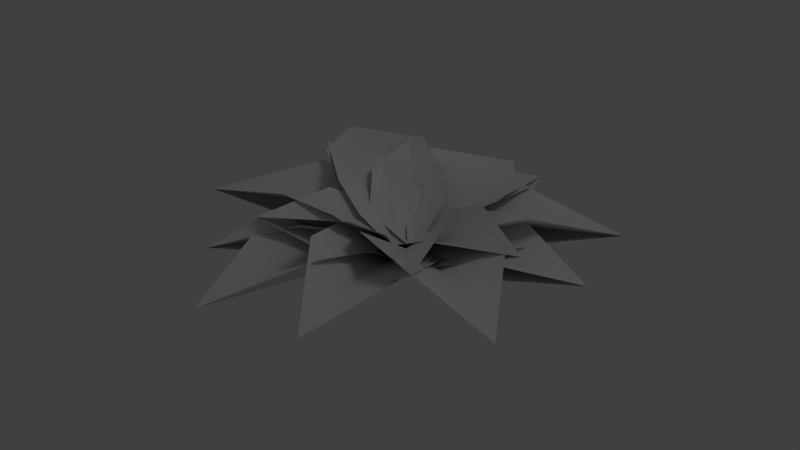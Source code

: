 # Source: woodfern_01_low.blend  (saved by Blender 2.65.0; exported with 4.5.12 LTS)
import bpy
from mathutils import Matrix  # noqa: F401  (used for matrix-valued properties, if any)

bpy.ops.wm.read_factory_settings(use_empty=True)
scene = bpy.context.scene
scene.name = 'Scene'

# ---- collections
col_collection_1 = bpy.data.collections.new('Collection 1'); scene.collection.children.link(col_collection_1)

# ---- materials (node trees are filled in below, after node groups)
mat_woodfern_01 = bpy.data.materials.new('woodfern_01')
mat_woodfern_01.alpha_threshold = 0.0
mat_woodfern_01.use_transparent_shadow = False
mat_woodfern_01.roughness = 0.5

# ---- material node trees

# ---- world
world_world = bpy.data.worlds.new('World'); scene.world = world_world
world_world.color = (0.05088, 0.05088, 0.05088)
world_world.use_sun_shadow = False
world_world.sun_shadow_jitter_overblur = 0.0
world_world.cycles.sampling_method = 'MANUAL'
world_world.cycles.sample_map_resolution = 256

# ---- lights
light_lamp = bpy.data.lights.new('Lamp', 'POINT')
light_lamp.transmission_factor = 0.0
light_lamp.cutoff_distance = 30.0
light_lamp.energy = 100.0
light_lamp.shadow_buffer_clip_start = 1.001
light_lamp.shadow_soft_size = 1.0
light_lamp.shadow_maximum_resolution = 0.006
light_lamp.use_absolute_resolution = True
light_lamp.cycles.use_multiple_importance_sampling = False

# ---- meshes
me_fern_low8 = bpy.data.meshes.new('fern_low8')
me_fern_low8.from_pydata([(-1.118, -0.381, 0.1803), (-0.4405, 0.4536, 0.235), (-2.692, 0.3427, 0.3575), (-0.02045, -0.008729, 0.07524), (0.0377, -0.6892, 0.05248), (-1.466, -0.174, 0.07422), (-1.977, -1.163, 0.219), (-0.002095, 0.002312, 0.06725), (1.073, -0.2476, 0.189), (-0.3898, -0.779, -0.08664), (1.564, -1.326, 0.3281), (-0.01422, 0.005186, 0.07505), (0.774, 0.2056, 0.3146), (0.4645, -0.6787, 0.1116), (2.678, -0.4714, 0.3937), (0.01372, -0.02095, 0.08238), (-0.3127, 0.565, 0.04341), (1.088, 0.113, 0.09168), (1.385, 1.004, 0.4094), (-0.01424, -0.01738, 0.06391), (-1.342, 0.157, 0.008815), (0.2266, 0.4917, 0.1248), (-1.493, 1.023, 0.4171), (0.008524, -0.02293, 0.06624), (-1.792, -0.4398, 0.1017), (-1.367, 0.5768, 0.2056), (-3.622, 0.3119, -0.01546), (-0.04975, -0.003665, 0.07868), (-0.6119, -0.8687, 0.1169), (-2.362, -0.3007, 0.1654), (-2.961, -1.208, -0.03694), (-1.614, 0.001295, 0.1654), (-0.02924, -0.005404, 0.08136), (1.236, -1.084, 0.2529), (-0.6956, -1.194, 0.2576), (0.4635, -2.024, 0.03462), (1.119, -0.5759, 0.2342), (-0.8123, -0.6862, 0.2389), (-0.0004092, 0.0036, 0.08328), (1.045, 0.4603, 0.3023), (1.425, -0.5466, 0.1707), (3.537, 0.1619, 0.2312), (0.04192, -0.01216, 0.08325), (-0.5825, 0.7256, -0.0357), (1.267, 0.4274, 0.01522), (1.098, 1.515, 0.3713), (-0.008655, -0.0187, 0.07353), (-1.671, 0.7008, 0.2756), (0.3187, 0.8429, -0.03663), (-1.552, 1.66, 0.1298), (-1.282, 0.2864, 0.234), (-0.0008266, -0.003799, 0.07621), (-2.481, 0.176, 0.3566), (-0.4175, 0.8309, 0.2294), (-3.371, 1.265, 0.2855), (-1.638, -0.1354, 0.2747), (-0.02363, -0.005814, 0.09545), (-1.284, -0.8006, 0.1996), (-1.996, 0.3584, 0.2153), (-4.096, -0.5303, 0.07214), (-0.04658, -0.007159, 0.09056), (-0.2128, -1.37, 0.2184), (-2.091, -0.9292, 0.1747), (-1.819, -1.976, -0.09454), (0.249, -0.8724, 0.2315), (-1.629, -0.4318, 0.1878), (-0.006929, -0.005375, 0.09129), (1.946, -0.1097, 0.2427), (1.005, -1.185, 0.3251), (3.306, -1.36, 0.214), (0.1854, -0.8427, 0.2609), (0.01142, -0.01228, 0.09415), (1.12, 0.986, 0.4027), (1.776, -0.1077, 0.2655), (3.379, 1.072, 0.3285), (0.2827, 0.719, 0.3103), (0.01512, 0.006034, 0.09305), (-1.0, 1.013, 0.4005), (1.0, 1.013, 0.4005), (0.0, 2.013, 0.2941), (-1.0, 0.513, 0.3168), (1.0, 0.513, 0.3168), (7.33e-10, -0.01764, 0.08505)], [], [(3, 1, 2), (0, 3, 2), (7, 5, 6), (4, 7, 6), (11, 9, 10), (8, 11, 10), (15, 13, 14), (12, 15, 14), (19, 17, 18), (16, 19, 18), (23, 21, 22), (20, 23, 22), (27, 25, 26), (24, 27, 26), (32, 29, 30), (28, 32, 30), (31, 29, 32), (38, 34, 35), (33, 38, 35), (33, 36, 38), (37, 34, 38), (42, 40, 41), (39, 42, 41), (46, 44, 45), (43, 46, 45), (51, 48, 49), (47, 51, 49), (47, 50, 51), (56, 53, 54), (52, 56, 54), (52, 55, 56), (60, 58, 59), (57, 60, 59), (66, 62, 63), (61, 66, 63), (61, 64, 66), (65, 62, 66), (71, 68, 69), (67, 71, 69), (70, 68, 71), (76, 73, 74), (72, 76, 74), (72, 75, 76), (82, 78, 79), (77, 82, 79), (77, 80, 82), (81, 78, 82)])
me_fern_low8.polygons.foreach_set('use_smooth', [True] * 47)
_uv = me_fern_low8.uv_layers.new(name='UVMap')
_uv.uv.foreach_set('vector', [0.5001, 0.01089, 0.8329, 0.2623, 0.5, 1.0, 0.1547, 0.324, 0.5001, 0.01089, 0.5, 1.0, 0.5, 0.003657, 0.8366, 0.4027, 0.5, 1.0, 0.1586, 0.2507, 0.5, 0.003657, 0.5, 1.0, 0.5, 0.002793, 0.8334, 0.2804, 0.5, 1.0, 0.1525, 0.3642, 0.5, 0.002793, 0.5, 1.0, 0.5001, 0.01229, 0.8333, 0.2763, 0.5, 1.0, 0.1571, 0.2776, 0.5001, 0.01229, 0.5, 1.0, 0.5, 0.0008205, 0.8364, 0.3942, 0.5, 1.0, 0.158, 0.2621, 0.5, 0.0008205, 0.5, 1.0, 0.5, 0.001029, 0.8329, 0.2629, 0.5, 1.0, 0.1498, 0.4161, 0.5, 0.001029, 0.5, 1.0, 0.5, 0.0113, 0.8345, 0.3236, 0.5, 1.0, 0.1531, 0.3537, 0.5, 0.0113, 0.5, 1.0, 0.5, 0.007575, 0.8392, 0.5019, 0.5, 1.0, 0.1572, 0.2764, 0.5, 0.007575, 0.5, 1.0, 0.8319, 0.2235, 0.8392, 0.5019, 0.5, 0.007575, 0.5, 0.002179, 0.8392, 0.5019, 0.5, 1.0, 0.1451, 0.5038, 0.5, 0.002179, 0.5, 1.0, 0.1451, 0.5038, 0.1608, 0.2089, 0.5, 0.002179, 0.8319, 0.2235, 0.8392, 0.5019, 0.5, 0.002179, 0.5001, 0.01197, 0.8347, 0.3308, 0.5, 1.0, 0.1568, 0.2843, 0.5001, 0.01197, 0.5, 1.0, 0.5, 0.001474, 0.8364, 0.3945, 0.5, 1.0, 0.1568, 0.2844, 0.5, 0.001474, 0.5, 1.0, 0.5, 0.002443, 0.8334, 0.2804, 0.5, 1.0, 0.1451, 0.5038, 0.5, 0.002443, 0.5, 1.0, 0.1451, 0.5038, 0.1608, 0.2089, 0.5, 0.002443, 0.5, 0.007157, 0.833, 0.2638, 0.5, 1.0, 0.1451, 0.5038, 0.5, 0.007157, 0.5, 1.0, 0.1451, 0.5038, 0.1608, 0.2089, 0.5, 0.007157, 0.5, 0.01005, 0.8354, 0.3556, 0.5, 1.0, 0.1561, 0.2966, 0.5, 0.01005, 0.5, 1.0, 0.5, 0.00316, 0.8392, 0.5019, 0.5, 1.0, 0.1451, 0.5038, 0.5, 0.00316, 0.5, 1.0, 0.1451, 0.5038, 0.1608, 0.2089, 0.5, 0.00316, 0.8319, 0.2235, 0.8392, 0.5019, 0.5, 0.00316, 0.5, 0.005683, 0.8392, 0.5019, 0.5, 1.0, 0.1522, 0.3712, 0.5, 0.005683, 0.5, 1.0, 0.8319, 0.2235, 0.8392, 0.5019, 0.5, 0.005683, 0.5, 0.00683, 0.8355, 0.3596, 0.5, 1.0, 0.1451, 0.5038, 0.5, 0.00683, 0.5, 1.0, 0.1451, 0.5038, 0.1608, 0.2089, 0.5, 0.00683, 0.5, 0.002142, 0.8392, 0.5019, 0.5, 1.0, 0.1451, 0.5038, 0.5, 0.002142, 0.5, 1.0, 0.1451, 0.5038, 0.1608, 0.2089, 0.5, 0.002142, 0.8319, 0.2235, 0.8392, 0.5019, 0.5, 0.002142])
_ca = me_fern_low8.color_attributes.new('Col', 'BYTE_COLOR', 'CORNER')
_ca.data.foreach_set('color', [0.0009106, 0.07036, 0.0, 1.0, 0.09084, 0.5271, 1.0, 1.0, 1.0, 0.4072, 0.0, 1.0, 0.1384, 0.4851, 1.0, 1.0, 0.0009106, 0.07036, 0.0, 1.0, 1.0, 0.4072, 0.0, 1.0, 0.0003035, 0.08228, 0.0, 1.0, 0.2016, 0.491, 1.0, 1.0, 1.0, 0.2159, 0.0, 1.0, 0.09306, 0.4072, 1.0, 1.0, 0.0003035, 0.08228, 0.0, 1.0, 1.0, 0.2159, 0.0, 1.0, 0.0, 0.3231, 0.0, 0.9961, 0.1022, 0.3916, 1.0, 1.0, 1.0, 0.1221, 0.0, 1.0, 0.1683, 0.3419, 0.9911, 0.9961, 0.0, 0.3231, 0.0, 0.9961, 1.0, 0.1221, 0.0, 1.0, 0.0009106, 0.2051, 0.0, 1.0, 0.0999, 0.1845, 1.0, 1.0, 1.0, 0.05448, 0.0, 1.0, 0.1095, 0.1746, 1.0, 1.0, 0.0009106, 0.2051, 0.0, 1.0, 1.0, 0.05448, 0.0, 1.0, 0.0, 0.107, 0.0, 1.0, 0.1946, 0.1119, 1.0, 1.0, 1.0, 0.02956, 0.0, 1.0, 0.0999, 0.1248, 1.0, 1.0, 0.0, 0.107, 0.0, 1.0, 1.0, 0.02956, 0.0, 1.0, 0.0, 0.02029, 0.0, 0.9961, 0.09084, 0.05127, 1.0, 1.0, 1.0, 0.02956, 0.0, 1.0, 0.2122, 0.06301, 1.0, 1.0, 0.0, 0.02029, 0.0, 0.9961, 1.0, 0.02956, 0.0, 1.0, 0.0009106, 0.006512, 0.0, 1.0, 0.1329, 0.06125, 1.0, 1.0, 1.0, 0.0331, 0.0, 1.0, 0.162, 0.04817, 1.0, 1.0, 0.0009106, 0.006512, 0.0, 1.0, 1.0, 0.0331, 0.0, 1.0, 0.0006071, 0.003677, 0.0, 0.9961, 0.314, 0.02732, 1.0, 1.0, 1.0, 0.004391, 0.0, 1.0, 0.107, 0.02519, 1.0, 1.0, 0.0006071, 0.003677, 0.0, 0.9961, 1.0, 0.004391, 0.0, 1.0, 0.07036, 0.02519, 1.0, 1.0, 0.314, 0.02732, 1.0, 1.0, 0.0006071, 0.003677, 0.0, 0.9961, 0.0, 0.2232, 0.0, 1.0, 0.314, 0.7157, 1.0, 1.0, 1.0, 0.003035, 0.0, 1.0, 0.305, 0.7157, 1.0, 1.0, 0.0, 0.2232, 0.0, 1.0, 1.0, 0.003035, 0.0, 1.0, 0.305, 0.7157, 1.0, 1.0, 0.07227, 0.6445, 1.0, 1.0, 0.0, 0.2232, 0.0, 1.0, 0.07036, 0.7913, 1.0, 1.0, 0.314, 0.7157, 1.0, 1.0, 0.0, 0.2232, 0.0, 1.0, 0.0009106, 0.5149, 0.0, 1.0, 0.1384, 0.6038, 1.0, 1.0, 1.0, 0.04971, 0.0, 1.0, 0.1119, 0.521, 1.0, 1.0, 0.0009106, 0.5149, 0.0, 1.0, 1.0, 0.04971, 0.0, 1.0, 0.0, 0.3278, 0.0, 1.0, 0.1946, 0.4564, 1.0, 1.0, 1.0, 0.007499, 0.0, 1.0, 0.1119, 0.5089, 1.0, 1.0, 0.0, 0.3278, 0.0, 1.0, 1.0, 0.007499, 0.0, 1.0, 0.0, 0.01681, 0.0, 1.0, 0.1022, 0.2961, 1.0, 1.0, 1.0, 0.07421, 0.0, 1.0, 0.305, 0.3916, 1.0, 1.0, 0.0, 0.01681, 0.0, 1.0, 1.0, 0.07421, 0.0, 1.0, 0.305, 0.3916, 1.0, 1.0, 0.07227, 0.3231, 1.0, 1.0, 0.0, 0.01681, 0.0, 1.0, 0.0006071, 0.004391, 0.0, 1.0, 0.09306, 0.2122, 1.0, 1.0, 1.0, 0.01764, 0.0, 1.0, 0.305, 0.1683, 1.0, 1.0, 0.0006071, 0.004391, 0.0, 1.0, 1.0, 0.01764, 0.0, 1.0, 0.305, 0.1683, 1.0, 1.0, 0.07227, 0.08866, 1.0, 1.0, 0.0006071, 0.004391, 0.0, 1.0, 0.0009106, 0.003677, 0.0, 1.0, 0.159, 0.162, 1.0, 1.0, 1.0, 0.01681, 0.0, 1.0, 0.1221, 0.08866, 1.0, 1.0, 0.0009106, 0.003677, 0.0, 1.0, 1.0, 0.01681, 0.0, 1.0, 0.0, 0.006995, 0.0, 1.0, 0.314, 0.1559, 1.0, 1.0, 1.0, 0.001518, 0.0, 1.0, 0.305, 0.1413, 1.0, 1.0, 0.0, 0.006995, 0.0, 1.0, 1.0, 0.001518, 0.0, 1.0, 0.305, 0.1413, 1.0, 1.0, 0.07227, 0.1274, 1.0, 1.0, 0.0, 0.006995, 0.0, 1.0, 0.07036, 0.1559, 1.0, 1.0, 0.314, 0.1559, 1.0, 1.0, 0.0, 0.006995, 0.0, 1.0, 0.0003035, 0.03689, 0.0, 0.9961, 0.314, 0.04519, 1.0, 1.0, 1.0, 0.001821, 0.0, 1.0, 0.1746, 0.05127, 1.0, 1.0, 0.0003035, 0.03689, 0.0, 0.9961, 1.0, 0.001821, 0.0, 1.0, 0.07036, 0.04092, 1.0, 1.0, 0.314, 0.04519, 1.0, 1.0, 0.0003035, 0.03689, 0.0, 0.9961, 0.0006071, 0.003677, 0.0, 1.0, 0.162, 0.01444, 1.0, 1.0, 1.0, 0.005182, 0.0, 1.0, 0.305, 0.02732, 1.0, 1.0, 0.0006071, 0.003677, 0.0, 1.0, 1.0, 0.005182, 0.0, 1.0, 0.305, 0.02732, 1.0, 1.0, 0.07227, 0.01938, 1.0, 1.0, 0.0006071, 0.003677, 0.0, 1.0, 0.0, 0.001214, 0.0, 1.0, 0.314, 0.008568, 1.0, 1.0, 1.0, 0.001214, 0.0, 1.0, 0.305, 0.007499, 1.0, 1.0, 0.0, 0.001214, 0.0, 1.0, 1.0, 0.001214, 0.0, 1.0, 0.305, 0.007499, 1.0, 1.0, 0.07227, 0.006049, 1.0, 1.0, 0.0, 0.001214, 0.0, 1.0, 0.07036, 0.006995, 1.0, 1.0, 0.314, 0.008568, 1.0, 1.0, 0.0, 0.001214, 0.0, 1.0])
me_fern_low8.materials.append(mat_woodfern_01)
me_fern_low8.use_remesh_preserve_volume = False
me_fern_low8.use_remesh_preserve_attributes = False
me_fern_low8.use_mirror_vertex_groups = False
me_fern_low8.update()
me_fern_low128 = bpy.data.meshes.new('fern_low128')
me_fern_low128.from_pydata([(-1.501, -0.2583, 0.3293), (-1.012, 0.4333, 0.3937), (-2.692, 0.3427, 0.3575), (-1.309, 0.1325, 0.2653), (-0.837, -0.3398, 0.2328), (-0.3479, 0.3518, 0.2972), (-0.6442, 0.05097, 0.1688), (-0.00771, 0.001213, 0.0004011), (-0.4215, -0.831, 0.3021), (-1.577, -0.3412, 0.3008), (-1.977, -1.163, 0.219), (-0.9968, -0.5858, 0.2002), (0.06969, -0.542, 0.2396), (-1.086, -0.05223, 0.2383), (-0.5056, -0.2968, 0.1377), (-0.005418, -0.003195, -1.024e-05), (1.165, -0.4552, 0.4105), (-0.05935, -0.921, 0.3047), (1.564, -1.326, 0.3281), (0.6767, -0.6769, 0.2557), (0.7864, -0.1251, 0.3208), (-0.4378, -0.5909, 0.215), (0.2983, -0.3468, 0.166), (0.005046, -0.003575, 0.0002858), (1.258, 0.04409, 0.4334), (0.9911, -0.6885, 0.3277), (2.678, -0.4714, 0.3937), (1.243, -0.2772, 0.2839), (0.6025, 0.1648, 0.3279), (0.3353, -0.5678, 0.2222), (0.5871, -0.1565, 0.1784), (0.008074, -0.001023, 0.0004978), (-0.009606, 0.6254, 0.3708), (1.132, 0.2194, 0.3784), (1.385, 1.004, 0.4094), (0.633, 0.4663, 0.2853), (-0.3479, 0.3795, 0.2619), (0.7933, -0.0265, 0.2696), (0.2948, 0.2204, 0.1765), (0.004241, 0.003024, 0.0005856), (-1.372, 0.2137, 0.3488), (-0.1303, 0.5613, 0.4134), (-1.493, 1.023, 0.4171), (-0.7511, 0.4549, 0.2904), (-1.001, -0.035, 0.2379), (0.2405, 0.3126, 0.3025), (-0.3804, 0.2062, 0.1796), (-0.004103, 0.003218, 0.0005986), (-2.247, -0.3093, 0.1693), (-1.957, 0.5455, 0.2333), (-3.622, 0.3119, -0.01546), (-1.954, 0.1387, 0.09057), (-1.336, -0.3851, 0.1643), (-1.046, 0.4697, 0.2282), (-1.043, 0.06286, 0.08554), (-0.009058, 0.0009813, -0.0007116), (-1.228, -1.003, 0.2298), (-2.362, -0.3007, 0.1654), (-2.961, -1.208, -0.03694), (-1.634, -0.6288, 0.0831), (-0.48, -0.7013, 0.2298), (-1.614, 0.001295, 0.1654), (-0.8853, -0.3268, 0.08311), (-0.007161, -0.00318, -0.0007934), (1.236, -1.084, 0.2529), (-0.6956, -1.194, 0.2576), (0.4635, -2.024, 0.03462), (0.2506, -1.075, 0.1293), (1.119, -0.5759, 0.2342), (-0.8123, -0.6862, 0.2389), (0.1339, -0.5673, 0.1106), (0.001156, -0.005177, -0.0006659), (1.702, 0.4086, 0.3801), (1.957, -0.4353, 0.2836), (3.537, 0.1619, 0.2312), (1.803, 0.03689, 0.2177), (0.821, 0.3724, 0.3135), (1.076, -0.4715, 0.217), (0.9226, 0.0006842, 0.1511), (0.009563, 0.0007485, -5.445e-05), (-0.3181, 0.8634, 0.3878), (1.257, 0.5579, 0.4079), (1.098, 1.515, 0.3713), (0.5137, 0.7379, 0.2861), (-0.5874, 0.4894, 0.2866), (0.9881, 0.1839, 0.3068), (0.2444, 0.3639, 0.1849), (0.003285, 0.004327, 0.0003449), (-1.671, 0.7008, 0.2756), (-0.06948, 1.069, 0.2957), (-1.552, 1.66, 0.1298), (-0.823, 0.8586, 0.169), (-1.282, 0.2864, 0.234), (0.3197, 0.6545, 0.2541), (-0.4338, 0.4442, 0.1274), (-0.003977, 0.004403, -0.0003484), (-2.481, 0.176, 0.3566), (-1.173, 0.9647, 0.4483), (-3.371, 1.265, 0.2855), (-1.758, 0.6054, 0.2654), (-1.638, -0.1354, 0.2747), (-0.33, 0.6534, 0.3664), (-0.9149, 0.294, 0.1835), (-0.008844, 0.003687, -4.335e-05), (-2.016, -0.7926, 0.2809), (-2.521, 0.1863, 0.2903), (-4.096, -0.5303, 0.07214), (-2.159, -0.2839, 0.1536), (-0.9903, -0.6593, 0.2524), (-1.495, 0.3195, 0.2618), (-1.133, -0.1507, 0.1251), (-0.01059, -0.001341, -0.0005997), (-0.2128, -1.37, 0.2184), (-2.091, -0.9292, 0.1747), (-1.819, -1.976, -0.09454), (-1.027, -1.067, 0.06725), (0.249, -0.8724, 0.2315), (-1.629, -0.4318, 0.1878), (-0.5648, -0.5699, 0.08037), (-0.004241, -0.004932, -0.001041), (2.26, -0.3703, 0.4076), (1.005, -1.185, 0.3251), (3.306, -1.36, 0.214), (1.649, -0.7282, 0.2294), (1.44, -0.0285, 0.3435), (0.1854, -0.8427, 0.2609), (0.8292, -0.3864, 0.1652), (0.009185, -0.003441, -0.0002396), (1.12, 0.986, 0.4027), (2.158, 0.1288, 0.4339), (3.379, 1.072, 0.3285), (1.672, 0.5478, 0.2843), (0.2827, 0.719, 0.3103), (1.321, -0.1382, 0.3416), (0.8348, 0.2808, 0.192), (0.009485, 0.002887, 9.318e-05), (-1.0, 1.013, 0.4005), (1.0, 1.013, 0.4005), (0.0, 2.013, 0.2941), (0.0, 1.013, 0.2668), (-1.0, 0.513, 0.3168), (1.0, 0.513, 0.3168), (0.0, 0.513, 0.183), (0.0, 0.005532, 0.0)], [], [(3, 1, 2), (5, 6, 7), (0, 3, 2), (3, 0, 6), (0, 4, 6), (6, 4, 7), (1, 3, 6), (5, 1, 6), (11, 9, 10), (13, 14, 15), (8, 11, 10), (11, 8, 14), (8, 12, 14), (14, 12, 15), (9, 11, 14), (13, 9, 14), (19, 17, 18), (21, 22, 23), (16, 19, 18), (19, 16, 22), (16, 20, 22), (22, 20, 23), (17, 19, 22), (21, 17, 22), (27, 25, 26), (29, 30, 31), (24, 27, 26), (27, 24, 30), (24, 28, 30), (30, 28, 31), (25, 27, 30), (29, 25, 30), (35, 33, 34), (37, 38, 39), (32, 35, 34), (35, 32, 38), (32, 36, 38), (38, 36, 39), (33, 35, 38), (37, 33, 38), (43, 41, 42), (45, 46, 47), (40, 43, 42), (43, 40, 46), (40, 44, 46), (46, 44, 47), (41, 43, 46), (45, 41, 46), (51, 49, 50), (53, 54, 55), (48, 51, 50), (51, 48, 54), (48, 52, 54), (54, 52, 55), (49, 51, 54), (53, 49, 54), (59, 57, 58), (61, 62, 63), (56, 59, 58), (59, 56, 62), (56, 60, 62), (62, 60, 63), (57, 59, 62), (61, 57, 62), (67, 65, 66), (69, 70, 71), (64, 67, 66), (67, 64, 70), (64, 68, 70), (70, 68, 71), (65, 67, 70), (69, 65, 70), (75, 73, 74), (77, 78, 79), (72, 75, 74), (75, 72, 78), (72, 76, 78), (78, 76, 79), (73, 75, 78), (77, 73, 78), (83, 81, 82), (85, 86, 87), (80, 83, 82), (83, 80, 86), (80, 84, 86), (86, 84, 87), (81, 83, 86), (85, 81, 86), (91, 89, 90), (93, 94, 95), (88, 91, 90), (91, 88, 94), (88, 92, 94), (94, 92, 95), (89, 91, 94), (93, 89, 94), (99, 97, 98), (101, 102, 103), (96, 99, 98), (99, 96, 102), (96, 100, 102), (102, 100, 103), (97, 99, 102), (101, 97, 102), (107, 105, 106), (109, 110, 111), (104, 107, 106), (107, 104, 110), (104, 108, 110), (110, 108, 111), (105, 107, 110), (109, 105, 110), (115, 113, 114), (117, 118, 119), (112, 115, 114), (115, 112, 118), (112, 116, 118), (118, 116, 119), (113, 115, 118), (117, 113, 118), (123, 121, 122), (125, 126, 127), (120, 123, 122), (123, 120, 126), (120, 124, 126), (126, 124, 127), (121, 123, 126), (125, 121, 126), (131, 129, 130), (133, 134, 135), (128, 131, 130), (131, 128, 134), (128, 132, 134), (134, 132, 135), (129, 131, 134), (133, 129, 134), (139, 137, 138), (141, 142, 143), (136, 139, 138), (139, 136, 142), (136, 140, 142), (142, 140, 143), (137, 139, 142), (141, 137, 142)])
me_fern_low128.polygons.foreach_set('use_smooth', [True] * 144)
_uv = me_fern_low128.uv_layers.new(name='UVMap')
_uv.uv.foreach_set('vector', [0.5, 0.5019, 0.8392, 0.5019, 0.5, 1.0, 0.8319, 0.2235, 0.5024, 0.2406, 0.5, 0.0, 0.1451, 0.5038, 0.5, 0.5019, 0.5, 1.0, 0.5, 0.5019, 0.1451, 0.5038, 0.5024, 0.2406, 0.1451, 0.5038, 0.1608, 0.2089, 0.5024, 0.2406, 0.5024, 0.2406, 0.1608, 0.2089, 0.5, 0.0, 0.8392, 0.5019, 0.5, 0.5019, 0.5024, 0.2406, 0.8319, 0.2235, 0.8392, 0.5019, 0.5024, 0.2406, 0.5, 0.5019, 0.8392, 0.5019, 0.5, 1.0, 0.8319, 0.2235, 0.5024, 0.2406, 0.5, 0.0, 0.1451, 0.5038, 0.5, 0.5019, 0.5, 1.0, 0.5, 0.5019, 0.1451, 0.5038, 0.5024, 0.2406, 0.1451, 0.5038, 0.1608, 0.2089, 0.5024, 0.2406, 0.5024, 0.2406, 0.1608, 0.2089, 0.5, 0.0, 0.8392, 0.5019, 0.5, 0.5019, 0.5024, 0.2406, 0.8319, 0.2235, 0.8392, 0.5019, 0.5024, 0.2406, 0.5, 0.5019, 0.8392, 0.5019, 0.5, 1.0, 0.8319, 0.2235, 0.5024, 0.2406, 0.5, 0.0, 0.1451, 0.5038, 0.5, 0.5019, 0.5, 1.0, 0.5, 0.5019, 0.1451, 0.5038, 0.5024, 0.2406, 0.1451, 0.5038, 0.1608, 0.2089, 0.5024, 0.2406, 0.5024, 0.2406, 0.1608, 0.2089, 0.5, 0.0, 0.8392, 0.5019, 0.5, 0.5019, 0.5024, 0.2406, 0.8319, 0.2235, 0.8392, 0.5019, 0.5024, 0.2406, 0.5, 0.5019, 0.8392, 0.5019, 0.5, 1.0, 0.8319, 0.2235, 0.5024, 0.2406, 0.5, 0.0, 0.1451, 0.5038, 0.5, 0.5019, 0.5, 1.0, 0.5, 0.5019, 0.1451, 0.5038, 0.5024, 0.2406, 0.1451, 0.5038, 0.1608, 0.2089, 0.5024, 0.2406, 0.5024, 0.2406, 0.1608, 0.2089, 0.5, 0.0, 0.8392, 0.5019, 0.5, 0.5019, 0.5024, 0.2406, 0.8319, 0.2235, 0.8392, 0.5019, 0.5024, 0.2406, 0.5, 0.5019, 0.8392, 0.5019, 0.5, 1.0, 0.8319, 0.2235, 0.5024, 0.2406, 0.5, 0.0, 0.1451, 0.5038, 0.5, 0.5019, 0.5, 1.0, 0.5, 0.5019, 0.1451, 0.5038, 0.5024, 0.2406, 0.1451, 0.5038, 0.1608, 0.2089, 0.5024, 0.2406, 0.5024, 0.2406, 0.1608, 0.2089, 0.5, 0.0, 0.8392, 0.5019, 0.5, 0.5019, 0.5024, 0.2406, 0.8319, 0.2235, 0.8392, 0.5019, 0.5024, 0.2406, 0.5, 0.5019, 0.8392, 0.5019, 0.5, 1.0, 0.8319, 0.2235, 0.5024, 0.2406, 0.5, 0.0, 0.1451, 0.5038, 0.5, 0.5019, 0.5, 1.0, 0.5, 0.5019, 0.1451, 0.5038, 0.5024, 0.2406, 0.1451, 0.5038, 0.1608, 0.2089, 0.5024, 0.2406, 0.5024, 0.2406, 0.1608, 0.2089, 0.5, 0.0, 0.8392, 0.5019, 0.5, 0.5019, 0.5024, 0.2406, 0.8319, 0.2235, 0.8392, 0.5019, 0.5024, 0.2406, 0.5, 0.5019, 0.8392, 0.5019, 0.5, 1.0, 0.8319, 0.2235, 0.5024, 0.2406, 0.5, 0.0, 0.1451, 0.5038, 0.5, 0.5019, 0.5, 1.0, 0.5, 0.5019, 0.1451, 0.5038, 0.5024, 0.2406, 0.1451, 0.5038, 0.1608, 0.2089, 0.5024, 0.2406, 0.5024, 0.2406, 0.1608, 0.2089, 0.5, 0.0, 0.8392, 0.5019, 0.5, 0.5019, 0.5024, 0.2406, 0.8319, 0.2235, 0.8392, 0.5019, 0.5024, 0.2406, 0.5, 0.5019, 0.8392, 0.5019, 0.5, 1.0, 0.8319, 0.2235, 0.5024, 0.2406, 0.5, 0.0, 0.1451, 0.5038, 0.5, 0.5019, 0.5, 1.0, 0.5, 0.5019, 0.1451, 0.5038, 0.5024, 0.2406, 0.1451, 0.5038, 0.1608, 0.2089, 0.5024, 0.2406, 0.5024, 0.2406, 0.1608, 0.2089, 0.5, 0.0, 0.8392, 0.5019, 0.5, 0.5019, 0.5024, 0.2406, 0.8319, 0.2235, 0.8392, 0.5019, 0.5024, 0.2406, 0.5, 0.5019, 0.8392, 0.5019, 0.5, 1.0, 0.8319, 0.2235, 0.5024, 0.2406, 0.5, 0.0, 0.1451, 0.5038, 0.5, 0.5019, 0.5, 1.0, 0.5, 0.5019, 0.1451, 0.5038, 0.5024, 0.2406, 0.1451, 0.5038, 0.1608, 0.2089, 0.5024, 0.2406, 0.5024, 0.2406, 0.1608, 0.2089, 0.5, 0.0, 0.8392, 0.5019, 0.5, 0.5019, 0.5024, 0.2406, 0.8319, 0.2235, 0.8392, 0.5019, 0.5024, 0.2406, 0.5, 0.5019, 0.8392, 0.5019, 0.5, 1.0, 0.8319, 0.2235, 0.5024, 0.2406, 0.5, 0.0, 0.1451, 0.5038, 0.5, 0.5019, 0.5, 1.0, 0.5, 0.5019, 0.1451, 0.5038, 0.5024, 0.2406, 0.1451, 0.5038, 0.1608, 0.2089, 0.5024, 0.2406, 0.5024, 0.2406, 0.1608, 0.2089, 0.5, 0.0, 0.8392, 0.5019, 0.5, 0.5019, 0.5024, 0.2406, 0.8319, 0.2235, 0.8392, 0.5019, 0.5024, 0.2406, 0.5, 0.5019, 0.8392, 0.5019, 0.5, 1.0, 0.8319, 0.2235, 0.5024, 0.2406, 0.5, 0.0, 0.1451, 0.5038, 0.5, 0.5019, 0.5, 1.0, 0.5, 0.5019, 0.1451, 0.5038, 0.5024, 0.2406, 0.1451, 0.5038, 0.1608, 0.2089, 0.5024, 0.2406, 0.5024, 0.2406, 0.1608, 0.2089, 0.5, 0.0, 0.8392, 0.5019, 0.5, 0.5019, 0.5024, 0.2406, 0.8319, 0.2235, 0.8392, 0.5019, 0.5024, 0.2406, 0.5, 0.5019, 0.8392, 0.5019, 0.5, 1.0, 0.8319, 0.2235, 0.5024, 0.2406, 0.5, 0.0, 0.1451, 0.5038, 0.5, 0.5019, 0.5, 1.0, 0.5, 0.5019, 0.1451, 0.5038, 0.5024, 0.2406, 0.1451, 0.5038, 0.1608, 0.2089, 0.5024, 0.2406, 0.5024, 0.2406, 0.1608, 0.2089, 0.5, 0.0, 0.8392, 0.5019, 0.5, 0.5019, 0.5024, 0.2406, 0.8319, 0.2235, 0.8392, 0.5019, 0.5024, 0.2406, 0.5, 0.5019, 0.8392, 0.5019, 0.5, 1.0, 0.8319, 0.2235, 0.5024, 0.2406, 0.5, 0.0, 0.1451, 0.5038, 0.5, 0.5019, 0.5, 1.0, 0.5, 0.5019, 0.1451, 0.5038, 0.5024, 0.2406, 0.1451, 0.5038, 0.1608, 0.2089, 0.5024, 0.2406, 0.5024, 0.2406, 0.1608, 0.2089, 0.5, 0.0, 0.8392, 0.5019, 0.5, 0.5019, 0.5024, 0.2406, 0.8319, 0.2235, 0.8392, 0.5019, 0.5024, 0.2406, 0.5, 0.5019, 0.8392, 0.5019, 0.5, 1.0, 0.8319, 0.2235, 0.5024, 0.2406, 0.5, 0.0, 0.1451, 0.5038, 0.5, 0.5019, 0.5, 1.0, 0.5, 0.5019, 0.1451, 0.5038, 0.5024, 0.2406, 0.1451, 0.5038, 0.1608, 0.2089, 0.5024, 0.2406, 0.5024, 0.2406, 0.1608, 0.2089, 0.5, 0.0, 0.8392, 0.5019, 0.5, 0.5019, 0.5024, 0.2406, 0.8319, 0.2235, 0.8392, 0.5019, 0.5024, 0.2406, 0.5, 0.5019, 0.8392, 0.5019, 0.5, 1.0, 0.8319, 0.2235, 0.5024, 0.2406, 0.5, 0.0, 0.1451, 0.5038, 0.5, 0.5019, 0.5, 1.0, 0.5, 0.5019, 0.1451, 0.5038, 0.5024, 0.2406, 0.1451, 0.5038, 0.1608, 0.2089, 0.5024, 0.2406, 0.5024, 0.2406, 0.1608, 0.2089, 0.5, 0.0, 0.8392, 0.5019, 0.5, 0.5019, 0.5024, 0.2406, 0.8319, 0.2235, 0.8392, 0.5019, 0.5024, 0.2406, 0.5, 0.5019, 0.8392, 0.5019, 0.5, 1.0, 0.8319, 0.2235, 0.5024, 0.2406, 0.5, 0.0, 0.1451, 0.5038, 0.5, 0.5019, 0.5, 1.0, 0.5, 0.5019, 0.1451, 0.5038, 0.5024, 0.2406, 0.1451, 0.5038, 0.1608, 0.2089, 0.5024, 0.2406, 0.5024, 0.2406, 0.1608, 0.2089, 0.5, 0.0, 0.8392, 0.5019, 0.5, 0.5019, 0.5024, 0.2406, 0.8319, 0.2235, 0.8392, 0.5019, 0.5024, 0.2406, 0.5, 0.5019, 0.8392, 0.5019, 0.5, 1.0, 0.8319, 0.2235, 0.5024, 0.2406, 0.5, 0.0, 0.1451, 0.5038, 0.5, 0.5019, 0.5, 1.0, 0.5, 0.5019, 0.1451, 0.5038, 0.5024, 0.2406, 0.1451, 0.5038, 0.1608, 0.2089, 0.5024, 0.2406, 0.5024, 0.2406, 0.1608, 0.2089, 0.5, 0.0, 0.8392, 0.5019, 0.5, 0.5019, 0.5024, 0.2406, 0.8319, 0.2235, 0.8392, 0.5019, 0.5024, 0.2406, 0.5, 0.5019, 0.8392, 0.5019, 0.5, 1.0, 0.8319, 0.2235, 0.5024, 0.2406, 0.5, 0.0, 0.1451, 0.5038, 0.5, 0.5019, 0.5, 1.0, 0.5, 0.5019, 0.1451, 0.5038, 0.5024, 0.2406, 0.1451, 0.5038, 0.1608, 0.2089, 0.5024, 0.2406, 0.5024, 0.2406, 0.1608, 0.2089, 0.5, 0.0, 0.8392, 0.5019, 0.5, 0.5019, 0.5024, 0.2406, 0.8319, 0.2235, 0.8392, 0.5019, 0.5024, 0.2406])
_ca = me_fern_low128.color_attributes.new('Col', 'BYTE_COLOR', 'CORNER')
_ca.data.foreach_set('color', [0.314, 0.7529, 0.0, 1.0, 0.314, 0.6867, 1.0, 1.0, 1.0, 0.4072, 0.0, 1.0, 0.07036, 0.5089, 1.0, 1.0, 0.0648, 0.5647, 0.0, 1.0, 0.0, 0.06301, 0.0, 1.0, 0.305, 0.624, 1.0, 1.0, 0.314, 0.7529, 0.0, 1.0, 1.0, 0.4072, 0.0, 1.0, 0.314, 0.7529, 0.0, 1.0, 0.305, 0.624, 1.0, 1.0, 0.0648, 0.5647, 0.0, 1.0, 0.305, 0.624, 1.0, 1.0, 0.07227, 0.4072, 1.0, 1.0, 0.0648, 0.5647, 0.0, 1.0, 0.0648, 0.5647, 0.0, 1.0, 0.07227, 0.4072, 1.0, 1.0, 0.0, 0.06301, 0.0, 1.0, 0.314, 0.6867, 1.0, 1.0, 0.314, 0.7529, 0.0, 1.0, 0.0648, 0.5647, 0.0, 1.0, 0.07036, 0.5089, 1.0, 1.0, 0.314, 0.6867, 1.0, 1.0, 0.0648, 0.5647, 0.0, 1.0, 0.314, 0.5776, 0.0, 1.0, 0.314, 0.5271, 1.0, 1.0, 1.0, 0.2159, 0.0, 1.0, 0.07036, 0.4342, 1.0, 1.0, 0.0648, 0.4793, 0.0, 1.0, 0.0, 0.08022, 0.0, 1.0, 0.305, 0.5271, 1.0, 1.0, 0.314, 0.5776, 0.0, 1.0, 1.0, 0.2159, 0.0, 1.0, 0.314, 0.5776, 0.0, 1.0, 0.305, 0.5271, 1.0, 1.0, 0.0648, 0.4793, 0.0, 1.0, 0.305, 0.5271, 1.0, 1.0, 0.07227, 0.3916, 1.0, 1.0, 0.0648, 0.4793, 0.0, 1.0, 0.0648, 0.4793, 0.0, 1.0, 0.07227, 0.3916, 1.0, 1.0, 0.0, 0.08022, 0.0, 1.0, 0.314, 0.5271, 1.0, 1.0, 0.314, 0.5776, 0.0, 1.0, 0.0648, 0.4793, 0.0, 1.0, 0.07036, 0.4342, 1.0, 1.0, 0.314, 0.5271, 1.0, 1.0, 0.0648, 0.4793, 0.0, 1.0, 0.314, 0.4287, 0.0, 1.0, 0.314, 0.3916, 1.0, 1.0, 1.0, 0.1221, 0.0, 1.0, 0.07036, 0.3916, 1.0, 1.0, 0.0648, 0.4287, 0.0, 1.0, 0.0, 0.3231, 0.0, 1.0, 0.305, 0.3916, 1.0, 1.0, 0.314, 0.4287, 0.0, 1.0, 1.0, 0.1221, 0.0, 1.0, 0.314, 0.4287, 0.0, 1.0, 0.305, 0.3916, 1.0, 1.0, 0.0648, 0.4287, 0.0, 1.0, 0.305, 0.3916, 1.0, 1.0, 0.07227, 0.2918, 1.0, 1.0, 0.0648, 0.4287, 0.0, 1.0, 0.0648, 0.4287, 0.0, 1.0, 0.07227, 0.2918, 1.0, 1.0, 0.0, 0.3231, 0.0, 1.0, 0.314, 0.3916, 1.0, 1.0, 0.314, 0.4287, 0.0, 1.0, 0.0648, 0.4287, 0.0, 1.0, 0.07036, 0.3916, 1.0, 1.0, 0.314, 0.3916, 1.0, 1.0, 0.0648, 0.4287, 0.0, 1.0, 0.314, 0.2051, 0.0, 1.0, 0.314, 0.1845, 1.0, 1.0, 1.0, 0.05448, 0.0, 1.0, 0.07036, 0.1845, 1.0, 1.0, 0.0648, 0.2051, 0.0, 1.0, 0.0, 0.2051, 0.0, 1.0, 0.305, 0.1878, 1.0, 1.0, 0.314, 0.2051, 0.0, 1.0, 1.0, 0.05448, 0.0, 1.0, 0.314, 0.2051, 0.0, 1.0, 0.305, 0.1878, 1.0, 1.0, 0.0648, 0.2051, 0.0, 1.0, 0.305, 0.1878, 1.0, 1.0, 0.07227, 0.1714, 1.0, 1.0, 0.0648, 0.2051, 0.0, 1.0, 0.0648, 0.2051, 0.0, 1.0, 0.07227, 0.1714, 1.0, 1.0, 0.0, 0.2051, 0.0, 1.0, 0.314, 0.1845, 1.0, 1.0, 0.314, 0.2051, 0.0, 1.0, 0.0648, 0.2051, 0.0, 1.0, 0.07036, 0.1845, 1.0, 1.0, 0.314, 0.1845, 1.0, 1.0, 0.0648, 0.2051, 0.0, 1.0, 0.314, 0.1274, 0.0, 1.0, 0.314, 0.117, 1.0, 1.0, 1.0, 0.02956, 0.0, 1.0, 0.07036, 0.107, 1.0, 1.0, 0.0648, 0.1274, 0.0, 1.0, 0.0, 0.107, 0.0, 1.0, 0.305, 0.117, 1.0, 1.0, 0.314, 0.1274, 0.0, 1.0, 1.0, 0.02956, 0.0, 1.0, 0.314, 0.1274, 0.0, 1.0, 0.305, 0.117, 1.0, 1.0, 0.0648, 0.1274, 0.0, 1.0, 0.305, 0.117, 1.0, 1.0, 0.07227, 0.1274, 1.0, 1.0, 0.0648, 0.1274, 0.0, 1.0, 0.0648, 0.1274, 0.0, 1.0, 0.07227, 0.1274, 1.0, 1.0, 0.0, 0.107, 0.0, 1.0, 0.314, 0.117, 1.0, 1.0, 0.314, 0.1274, 0.0, 1.0, 0.0648, 0.1274, 0.0, 1.0, 0.07036, 0.107, 1.0, 1.0, 0.314, 0.117, 1.0, 1.0, 0.0648, 0.1274, 0.0, 1.0, 0.314, 0.07036, 0.0, 1.0, 0.314, 0.0648, 1.0, 1.0, 1.0, 0.02956, 0.0, 1.0, 0.07036, 0.04971, 1.0, 1.0, 0.0648, 0.05951, 0.0, 1.0, 0.0, 0.02029, 0.0, 1.0, 0.305, 0.0648, 1.0, 1.0, 0.314, 0.07036, 0.0, 1.0, 1.0, 0.02956, 0.0, 1.0, 0.314, 0.07036, 0.0, 1.0, 0.305, 0.0648, 1.0, 1.0, 0.0648, 0.05951, 0.0, 1.0, 0.305, 0.0648, 1.0, 1.0, 0.07227, 0.05951, 1.0, 1.0, 0.0648, 0.05951, 0.0, 1.0, 0.0648, 0.05951, 0.0, 1.0, 0.07227, 0.05951, 1.0, 1.0, 0.0, 0.02029, 0.0, 1.0, 0.314, 0.0648, 1.0, 1.0, 0.314, 0.07036, 0.0, 1.0, 0.0648, 0.05951, 0.0, 1.0, 0.07036, 0.04971, 1.0, 1.0, 0.314, 0.0648, 1.0, 1.0, 0.0648, 0.05951, 0.0, 1.0, 0.314, 0.07036, 0.0, 1.0, 0.314, 0.0648, 1.0, 1.0, 1.0, 0.0331, 0.0, 1.0, 0.07036, 0.05951, 1.0, 1.0, 0.0648, 0.05951, 0.0, 1.0, 0.0, 0.006049, 0.0, 1.0, 0.305, 0.05448, 1.0, 1.0, 0.314, 0.07036, 0.0, 1.0, 1.0, 0.0331, 0.0, 1.0, 0.314, 0.07036, 0.0, 1.0, 0.305, 0.05448, 1.0, 1.0, 0.0648, 0.05951, 0.0, 1.0, 0.305, 0.05448, 1.0, 1.0, 0.07227, 0.04519, 1.0, 1.0, 0.0648, 0.05951, 0.0, 1.0, 0.0648, 0.05951, 0.0, 1.0, 0.07227, 0.04519, 1.0, 1.0, 0.0, 0.006049, 0.0, 1.0, 0.314, 0.0648, 1.0, 1.0, 0.314, 0.07036, 0.0, 1.0, 0.0648, 0.05951, 0.0, 1.0, 0.07036, 0.05951, 1.0, 1.0, 0.314, 0.0648, 1.0, 1.0, 0.0648, 0.05951, 0.0, 1.0, 0.314, 0.0319, 0.0, 1.0, 0.314, 0.02732, 1.0, 1.0, 1.0, 0.004391, 0.0, 1.0, 0.07036, 0.02519, 1.0, 1.0, 0.0648, 0.02732, 0.0, 1.0, 0.0, 0.003677, 0.0, 1.0, 0.305, 0.02732, 1.0, 1.0, 0.314, 0.0319, 0.0, 1.0, 1.0, 0.004391, 0.0, 1.0, 0.314, 0.0319, 0.0, 1.0, 0.305, 0.02732, 1.0, 1.0, 0.0648, 0.02732, 0.0, 1.0, 0.305, 0.02732, 1.0, 1.0, 0.07227, 0.02519, 1.0, 1.0, 0.0648, 0.02732, 0.0, 1.0, 0.0648, 0.02732, 0.0, 1.0, 0.07227, 0.02519, 1.0, 1.0, 0.0, 0.003677, 0.0, 1.0, 0.314, 0.02732, 1.0, 1.0, 0.314, 0.0319, 0.0, 1.0, 0.0648, 0.02732, 0.0, 1.0, 0.07036, 0.02519, 1.0, 1.0, 0.314, 0.02732, 1.0, 1.0, 0.0648, 0.02732, 0.0, 1.0, 0.314, 0.956, 0.0, 1.0, 0.314, 0.7157, 1.0, 1.0, 1.0, 0.003035, 0.0, 1.0, 0.07036, 0.7913, 1.0, 1.0, 0.0648, 0.956, 0.0, 1.0, 0.0, 0.2232, 0.0, 1.0, 0.305, 0.7157, 1.0, 1.0, 0.314, 0.956, 0.0, 1.0, 1.0, 0.003035, 0.0, 1.0, 0.314, 0.956, 0.0, 1.0, 0.305, 0.7157, 1.0, 1.0, 0.0648, 0.956, 0.0, 1.0, 0.305, 0.7157, 1.0, 1.0, 0.07227, 0.6445, 1.0, 1.0, 0.0648, 0.956, 0.0, 1.0, 0.0648, 0.956, 0.0, 1.0, 0.07227, 0.6445, 1.0, 1.0, 0.0, 0.2232, 0.0, 1.0, 0.314, 0.7157, 1.0, 1.0, 0.314, 0.956, 0.0, 1.0, 0.0648, 0.956, 0.0, 1.0, 0.07036, 0.7913, 1.0, 1.0, 0.314, 0.7157, 1.0, 1.0, 0.0648, 0.956, 0.0, 1.0, 0.314, 0.7529, 0.0, 1.0, 0.314, 0.6867, 1.0, 1.0, 1.0, 0.04971, 0.0, 1.0, 0.07036, 0.5647, 1.0, 1.0, 0.0648, 0.7529, 0.0, 1.0, 0.0, 0.5089, 0.0, 1.0, 0.305, 0.5647, 1.0, 1.0, 0.314, 0.7529, 0.0, 1.0, 1.0, 0.04971, 0.0, 1.0, 0.314, 0.7529, 0.0, 1.0, 0.305, 0.5647, 1.0, 1.0, 0.0648, 0.7529, 0.0, 1.0, 0.305, 0.5647, 1.0, 1.0, 0.07227, 0.5089, 1.0, 1.0, 0.0648, 0.7529, 0.0, 1.0, 0.0648, 0.7529, 0.0, 1.0, 0.07227, 0.5089, 1.0, 1.0, 0.0, 0.5089, 0.0, 1.0, 0.314, 0.6867, 1.0, 1.0, 0.314, 0.7529, 0.0, 1.0, 0.0648, 0.7529, 0.0, 1.0, 0.07036, 0.5647, 1.0, 1.0, 0.314, 0.6867, 1.0, 1.0, 0.0648, 0.7529, 0.0, 1.0, 0.314, 0.5583, 0.0, 1.0, 0.314, 0.4793, 1.0, 1.0, 1.0, 0.007499, 0.0, 1.0, 0.07036, 0.4342, 1.0, 1.0, 0.0648, 0.5776, 0.0, 1.0, 0.0, 0.3278, 0.0, 1.0, 0.305, 0.4793, 1.0, 1.0, 0.314, 0.5583, 0.0, 1.0, 1.0, 0.007499, 0.0, 1.0, 0.314, 0.5583, 0.0, 1.0, 0.305, 0.4793, 1.0, 1.0, 0.0648, 0.5776, 0.0, 1.0, 0.305, 0.4793, 1.0, 1.0, 0.07227, 0.5271, 1.0, 1.0, 0.0648, 0.5776, 0.0, 1.0, 0.0648, 0.5776, 0.0, 1.0, 0.07227, 0.5271, 1.0, 1.0, 0.0, 0.3278, 0.0, 1.0, 0.314, 0.4793, 1.0, 1.0, 0.314, 0.5583, 0.0, 1.0, 0.0648, 0.5776, 0.0, 1.0, 0.07036, 0.4342, 1.0, 1.0, 0.314, 0.4793, 1.0, 1.0, 0.0648, 0.5776, 0.0, 1.0, 0.314, 0.4287, 0.0, 1.0, 0.314, 0.3231, 1.0, 1.0, 1.0, 0.07421, 0.0, 1.0, 0.07036, 0.2918, 1.0, 1.0, 0.0648, 0.3564, 0.0, 1.0, 0.0, 0.01681, 0.0, 1.0, 0.305, 0.3916, 1.0, 1.0, 0.314, 0.4287, 0.0, 1.0, 1.0, 0.07421, 0.0, 1.0, 0.314, 0.4287, 0.0, 1.0, 0.305, 0.3916, 1.0, 1.0, 0.0648, 0.3564, 0.0, 1.0, 0.305, 0.3916, 1.0, 1.0, 0.07227, 0.3231, 1.0, 1.0, 0.0648, 0.3564, 0.0, 1.0, 0.0648, 0.3564, 0.0, 1.0, 0.07227, 0.3231, 1.0, 1.0, 0.0, 0.01681, 0.0, 1.0, 0.314, 0.3231, 1.0, 1.0, 0.314, 0.4287, 0.0, 1.0, 0.0648, 0.3564, 0.0, 1.0, 0.07036, 0.2918, 1.0, 1.0, 0.314, 0.3231, 1.0, 1.0, 0.0648, 0.3564, 0.0, 1.0, 0.314, 0.305, 0.0, 1.0, 0.314, 0.2542, 1.0, 1.0, 1.0, 0.01764, 0.0, 1.0, 0.07036, 0.2086, 1.0, 1.0, 0.0648, 0.2086, 0.0, 1.0, 0.0, 0.003677, 0.0, 1.0, 0.305, 0.1683, 1.0, 1.0, 0.314, 0.305, 0.0, 1.0, 1.0, 0.01764, 0.0, 1.0, 0.314, 0.305, 0.0, 1.0, 0.305, 0.1683, 1.0, 1.0, 0.0648, 0.2086, 0.0, 1.0, 0.305, 0.1683, 1.0, 1.0, 0.07227, 0.08866, 1.0, 1.0, 0.0648, 0.2086, 0.0, 1.0, 0.0648, 0.2086, 0.0, 1.0, 0.07227, 0.08866, 1.0, 1.0, 0.0, 0.003677, 0.0, 1.0, 0.314, 0.2542, 1.0, 1.0, 0.314, 0.305, 0.0, 1.0, 0.0648, 0.2086, 0.0, 1.0, 0.07036, 0.2086, 1.0, 1.0, 0.314, 0.2542, 1.0, 1.0, 0.0648, 0.2086, 0.0, 1.0, 0.314, 0.2051, 0.0, 1.0, 0.314, 0.1878, 1.0, 1.0, 1.0, 0.01681, 0.0, 1.0, 0.07036, 0.1413, 1.0, 1.0, 0.0648, 0.1413, 0.0, 1.0, 0.0, 0.003035, 0.0, 1.0, 0.305, 0.1144, 1.0, 1.0, 0.314, 0.2051, 0.0, 1.0, 1.0, 0.01681, 0.0, 1.0, 0.314, 0.2051, 0.0, 1.0, 0.305, 0.1144, 1.0, 1.0, 0.0648, 0.1413, 0.0, 1.0, 0.305, 0.1144, 1.0, 1.0, 0.07227, 0.08022, 1.0, 1.0, 0.0648, 0.1413, 0.0, 1.0, 0.0648, 0.1413, 0.0, 1.0, 0.07227, 0.08022, 1.0, 1.0, 0.0, 0.003035, 0.0, 1.0, 0.314, 0.1878, 1.0, 1.0, 0.314, 0.2051, 0.0, 1.0, 0.0648, 0.1413, 0.0, 1.0, 0.07036, 0.1413, 1.0, 1.0, 0.314, 0.1878, 1.0, 1.0, 0.0648, 0.1413, 0.0, 1.0, 0.314, 0.2051, 0.0, 1.0, 0.314, 0.1559, 1.0, 1.0, 1.0, 0.001518, 0.0, 1.0, 0.07036, 0.1559, 1.0, 1.0, 0.0648, 0.1714, 0.0, 1.0, 0.0, 0.006995, 0.0, 1.0, 0.305, 0.1413, 1.0, 1.0, 0.314, 0.2051, 0.0, 1.0, 1.0, 0.001518, 0.0, 1.0, 0.314, 0.2051, 0.0, 1.0, 0.305, 0.1413, 1.0, 1.0, 0.0648, 0.1714, 0.0, 1.0, 0.305, 0.1413, 1.0, 1.0, 0.07227, 0.1274, 1.0, 1.0, 0.0648, 0.1714, 0.0, 1.0, 0.0648, 0.1714, 0.0, 1.0, 0.07227, 0.1274, 1.0, 1.0, 0.0, 0.006995, 0.0, 1.0, 0.314, 0.1559, 1.0, 1.0, 0.314, 0.2051, 0.0, 1.0, 0.0648, 0.1714, 0.0, 1.0, 0.07036, 0.1559, 1.0, 1.0, 0.314, 0.1559, 1.0, 1.0, 0.0648, 0.1714, 0.0, 1.0, 0.314, 0.07036, 0.0, 1.0, 0.314, 0.04519, 1.0, 1.0, 1.0, 0.001821, 0.0, 1.0, 0.07036, 0.04092, 1.0, 1.0, 0.0648, 0.07036, 0.0, 1.0, 0.0, 0.03689, 0.0, 1.0, 0.305, 0.05951, 1.0, 1.0, 0.314, 0.07036, 0.0, 1.0, 1.0, 0.001821, 0.0, 1.0, 0.314, 0.07036, 0.0, 1.0, 0.305, 0.05951, 1.0, 1.0, 0.0648, 0.07036, 0.0, 1.0, 0.305, 0.05951, 1.0, 1.0, 0.07227, 0.04519, 1.0, 1.0, 0.0648, 0.07036, 0.0, 1.0, 0.0648, 0.07036, 0.0, 1.0, 0.07227, 0.04519, 1.0, 1.0, 0.0, 0.03689, 0.0, 1.0, 0.314, 0.04519, 1.0, 1.0, 0.314, 0.07036, 0.0, 1.0, 0.0648, 0.07036, 0.0, 1.0, 0.07036, 0.04092, 1.0, 1.0, 0.314, 0.04519, 1.0, 1.0, 0.0648, 0.07036, 0.0, 1.0, 0.314, 0.0319, 0.0, 1.0, 0.314, 0.02519, 1.0, 1.0, 1.0, 0.005182, 0.0, 1.0, 0.07036, 0.008023, 1.0, 1.0, 0.0648, 0.02315, 0.0, 1.0, 0.0, 0.003677, 0.0, 1.0, 0.305, 0.02732, 1.0, 1.0, 0.314, 0.0319, 0.0, 1.0, 1.0, 0.005182, 0.0, 1.0, 0.314, 0.0319, 0.0, 1.0, 0.305, 0.02732, 1.0, 1.0, 0.0648, 0.02315, 0.0, 1.0, 0.305, 0.02732, 1.0, 1.0, 0.07227, 0.01938, 1.0, 1.0, 0.0648, 0.02315, 0.0, 1.0, 0.0648, 0.02315, 0.0, 1.0, 0.07227, 0.01938, 1.0, 1.0, 0.0, 0.003677, 0.0, 1.0, 0.314, 0.02519, 1.0, 1.0, 0.314, 0.0319, 0.0, 1.0, 0.0648, 0.02315, 0.0, 1.0, 0.07036, 0.008023, 1.0, 1.0, 0.314, 0.02519, 1.0, 1.0, 0.0648, 0.02315, 0.0, 1.0, 0.314, 0.009721, 0.0, 1.0, 0.314, 0.008568, 1.0, 1.0, 1.0, 0.001214, 0.0, 1.0, 0.07036, 0.006995, 1.0, 1.0, 0.0648, 0.008568, 0.0, 1.0, 0.0, 0.001214, 0.0, 1.0, 0.305, 0.007499, 1.0, 1.0, 0.314, 0.009721, 0.0, 1.0, 1.0, 0.001214, 0.0, 1.0, 0.314, 0.009721, 0.0, 1.0, 0.305, 0.007499, 1.0, 1.0, 0.0648, 0.008568, 0.0, 1.0, 0.305, 0.007499, 1.0, 1.0, 0.07227, 0.006049, 1.0, 1.0, 0.0648, 0.008568, 0.0, 1.0, 0.0648, 0.008568, 0.0, 1.0, 0.07227, 0.006049, 1.0, 1.0, 0.0, 0.001214, 0.0, 1.0, 0.314, 0.008568, 1.0, 1.0, 0.314, 0.009721, 0.0, 1.0, 0.0648, 0.008568, 0.0, 1.0, 0.07036, 0.006995, 1.0, 1.0, 0.314, 0.008568, 1.0, 1.0, 0.0648, 0.008568, 0.0, 1.0])
me_fern_low128.materials.append(mat_woodfern_01)
me_fern_low128.use_remesh_preserve_volume = False
me_fern_low128.use_remesh_preserve_attributes = False
me_fern_low128.use_mirror_vertex_groups = False
me_fern_low128.update()

# ---- objects
ob_base01 = bpy.data.objects.new('base01', None)
ob_nulldetail0 = bpy.data.objects.new('nulldetail0', None)
ob_start01 = bpy.data.objects.new('start01', None)
ob_fern_low8 = bpy.data.objects.new('fern_low8', me_fern_low8)
ob_fern_low128 = bpy.data.objects.new('fern_low128', me_fern_low128)
ob_detail8 = bpy.data.objects.new('detail8', None)
ob_detail128 = bpy.data.objects.new('detail128', None)
ob_lamp = bpy.data.objects.new('Lamp', light_lamp)

# ---- transforms, parenting, visibility, modifiers, constraints
ob_base01.location = (0.0, 0.0, 0.0)
ob_base01.empty_image_offset = (0.0, 0.0)
ob_base01.lineart.crease_threshold = 0.0
ob_nulldetail0.parent = ob_base01
ob_nulldetail0.location = (0.0, 0.0, 0.0)
ob_nulldetail0.empty_image_offset = (0.0, 0.0)
ob_nulldetail0.lineart.crease_threshold = 0.0
ob_start01.parent = ob_base01
ob_start01.location = (0.0, 0.0, 0.0)
ob_start01.empty_image_offset = (0.0, 0.0)
ob_start01.lineart.crease_threshold = 0.0
ob_fern_low8.parent = ob_start01
ob_fern_low8.location = (0.0, 0.0, 0.0)
ob_fern_low8.rotation_euler = (-0.1272, 0.1245, 0.102)
ob_fern_low8.scale = (0.2402, 0.4803, 0.9606)
ob_fern_low8.lineart.crease_threshold = 0.0
ob_fern_low128.parent = ob_start01
ob_fern_low128.location = (0.0, 0.0, 0.0)
ob_fern_low128.rotation_euler = (-0.1272, 0.1245, 0.102)
ob_fern_low128.scale = (0.2402, 0.4803, 0.9606)
ob_fern_low128.lineart.crease_threshold = 0.0
ob_detail8.parent = ob_base01
ob_detail8.location = (0.0, 0.0, 0.0)
ob_detail8.empty_image_offset = (0.0, 0.0)
ob_detail8.lineart.crease_threshold = 0.0
ob_detail128.parent = ob_base01
ob_detail128.location = (0.0, 0.0, 0.0)
ob_detail128.empty_image_offset = (0.0, 0.0)
ob_detail128.lineart.crease_threshold = 0.0
ob_lamp.location = (4.076, 1.005, 5.904)
ob_lamp.rotation_euler = (0.6503, 0.05522, 1.866)
ob_lamp.lock_rotations_4d = False
ob_lamp.empty_display_type = 'ARROWS'
ob_lamp.color = (0.0, 0.0, 0.0, 0.0)
ob_lamp.lineart.crease_threshold = 0.0

# ---- collection membership
col_collection_1.objects.link(ob_base01)
col_collection_1.objects.link(ob_nulldetail0)
col_collection_1.objects.link(ob_start01)
col_collection_1.objects.link(ob_fern_low8)
col_collection_1.objects.link(ob_fern_low128)
col_collection_1.objects.link(ob_detail8)
col_collection_1.objects.link(ob_detail128)
col_collection_1.objects.link(ob_lamp)

# ---- scene / render settings (as saved in the file)
scene.frame_start = 1; scene.frame_end = 250; scene.frame_set(1)
scene.render.engine = 'BLENDER_EEVEE_NEXT'
scene.render.image_settings.color_mode = 'RGB'
scene.render.image_settings.compression = 90
scene.render.resolution_percentage = 50
scene.render.dither_intensity = 0.0
scene.render.bake_margin = 2
scene.render.bake_bias = 0.0
scene.cycles.use_denoising = False
scene.cycles.samples = 10
scene.cycles.sampling_pattern = 'TABULATED_SOBOL'
scene.cycles.light_sampling_threshold = 0.0
scene.cycles.use_adaptive_sampling = False
scene.cycles.use_light_tree = False
scene.cycles.blur_glossy = 0.0
scene.cycles.volume_bounces = 1
scene.cycles.pixel_filter_type = 'GAUSSIAN'
scene.cycles.sample_clamp_indirect = 0.0
scene.view_settings.view_transform = 'Standard'
bpy.context.view_layer.update()

# ---- added for rendering (the .blend has no active camera): camera
cam_auto = bpy.data.cameras.new('AutoCamera')
cam_auto.lens = 50.0
cam_auto.sensor_width = 36.0
cam_auto.clip_end = 1000.0
ob_auto_camera = bpy.data.objects.new('AutoCamera', cam_auto)
scene.collection.objects.link(ob_auto_camera)
ob_auto_camera.location = (2.88595, -3.50562, 2.52241)
ob_auto_camera.rotation_euler = (1.09748, -7.21219e-08, 0.694738)
scene.camera = ob_auto_camera
bpy.context.view_layer.update()
